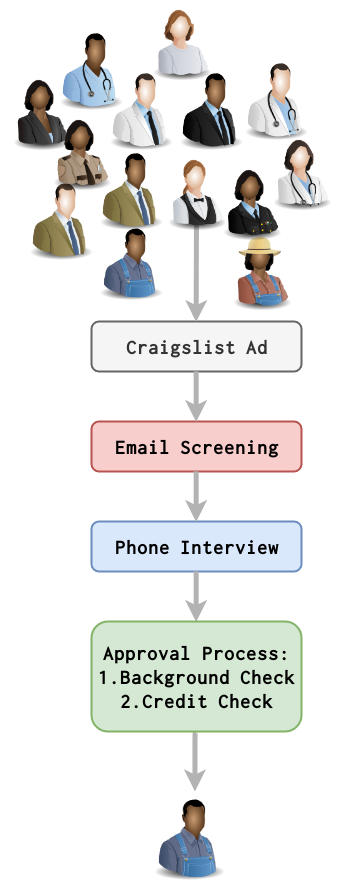

The diagram above was exported from draw.io. Its source (the exported page's mxGraphModel, read from the mxfile embedded in the PNG):
<mxGraphModel dx="1633" dy="916" grid="1" gridSize="10" guides="1" tooltips="1" connect="1" arrows="1" fold="1" page="1" pageScale="1" pageWidth="850" pageHeight="1100" math="0" shadow="0">
  <root>
    <mxCell id="0" />
    <mxCell id="1" parent="0" />
    <mxCell id="2" value="&lt;b&gt;&lt;font style=&quot;font-size: 20px&quot; face=&quot;Verdana&quot;&gt;Craigslist Ad&lt;/font&gt;&lt;/b&gt;" style="rounded=1;whiteSpace=wrap;html=1;strokeWidth=2;fillColor=#f5f5f5;strokeColor=#666666;fontColor=#333333;" vertex="1" parent="1">
      <mxGeometry x="140" y="400" width="210" height="50" as="geometry" />
    </mxCell>
    <mxCell id="3" value="&lt;b&gt;&lt;font style=&quot;font-size: 20px&quot;&gt;Email Screening&lt;/font&gt;&lt;/b&gt;" style="rounded=1;whiteSpace=wrap;html=1;strokeWidth=2;fillColor=#f8cecc;strokeColor=#b85450;" vertex="1" parent="1">
      <mxGeometry x="140" y="500" width="210" height="50" as="geometry" />
    </mxCell>
    <mxCell id="4" value="&lt;font style=&quot;font-size: 20px&quot;&gt;Phone Interview&lt;br&gt;&lt;/font&gt;" style="rounded=1;whiteSpace=wrap;html=1;strokeWidth=2;fillColor=#dae8fc;strokeColor=#6c8ebf;fontStyle=1" vertex="1" parent="1">
      <mxGeometry x="140" y="600" width="210" height="50" as="geometry" />
    </mxCell>
    <mxCell id="5" value="" style="image;html=1;labelBackgroundColor=#ffffff;image=img/lib/clip_art/people/Suit_Man_Black_128x128.png;strokeWidth=2;" vertex="1" parent="1">
      <mxGeometry x="220" y="150" width="80" height="80" as="geometry" />
    </mxCell>
    <mxCell id="6" value="" style="image;html=1;labelBackgroundColor=#ffffff;image=img/lib/clip_art/people/Suit_Man_Green_128x128.png;strokeWidth=2;" vertex="1" parent="1">
      <mxGeometry x="70" y="260" width="80" height="80" as="geometry" />
    </mxCell>
    <mxCell id="7" value="" style="image;html=1;labelBackgroundColor=#ffffff;image=img/lib/clip_art/people/Doctor_Man_128x128.png;strokeWidth=2;" vertex="1" parent="1">
      <mxGeometry x="285" y="140" width="80" height="80" as="geometry" />
    </mxCell>
    <mxCell id="8" value="" style="image;html=1;labelBackgroundColor=#ffffff;image=img/lib/clip_art/people/Scientist_Man_128x128.png;strokeWidth=2;" vertex="1" parent="1">
      <mxGeometry x="150" y="150" width="80" height="80" as="geometry" />
    </mxCell>
    <mxCell id="9" value="" style="image;html=1;labelBackgroundColor=#ffffff;image=img/lib/clip_art/people/Nurse_Man_Black_128x128.png;strokeWidth=2;" vertex="1" parent="1">
      <mxGeometry x="100" y="110" width="80" height="80" as="geometry" />
    </mxCell>
    <mxCell id="10" value="" style="image;html=1;labelBackgroundColor=#ffffff;image=img/lib/clip_art/people/Suit_Man_Green_Black_128x128.png;strokeWidth=2;" vertex="1" parent="1">
      <mxGeometry x="140" y="230" width="80" height="80" as="geometry" />
    </mxCell>
    <mxCell id="11" value="" style="image;html=1;labelBackgroundColor=#ffffff;image=img/lib/clip_art/people/Suit_Woman_Black_128x128.png;strokeWidth=2;" vertex="1" parent="1">
      <mxGeometry x="50" y="150" width="80" height="80" as="geometry" />
    </mxCell>
    <mxCell id="12" value="" style="image;html=1;labelBackgroundColor=#ffffff;image=img/lib/clip_art/people/Farmer_Woman_Black_128x128.png;strokeWidth=2;" vertex="1" parent="1">
      <mxGeometry x="270" y="310" width="80" height="80" as="geometry" />
    </mxCell>
    <mxCell id="13" value="" style="image;html=1;labelBackgroundColor=#ffffff;image=img/lib/clip_art/people/Military_Officer_Woman_Black_128x128.png;strokeWidth=2;" vertex="1" parent="1">
      <mxGeometry x="260" y="240" width="80" height="80" as="geometry" />
    </mxCell>
    <mxCell id="14" value="" style="image;html=1;labelBackgroundColor=#ffffff;image=img/lib/clip_art/people/Doctor_Woman_128x128.png;strokeWidth=2;" vertex="1" parent="1">
      <mxGeometry x="310" y="210" width="80" height="80" as="geometry" />
    </mxCell>
    <mxCell id="15" value="" style="image;html=1;labelBackgroundColor=#ffffff;image=img/lib/clip_art/people/Worker_Woman_128x128.png;strokeWidth=2;" vertex="1" parent="1">
      <mxGeometry x="190" y="80" width="80" height="80" as="geometry" />
    </mxCell>
    <mxCell id="16" value="" style="image;html=1;labelBackgroundColor=#ffffff;image=img/lib/clip_art/people/Security_Woman_Black_128x128.png;strokeWidth=2;" vertex="1" parent="1">
      <mxGeometry x="90" y="190" width="80" height="80" as="geometry" />
    </mxCell>
    <mxCell id="17" value="" style="edgeStyle=segmentEdgeStyle;endArrow=classic;html=1;strokeWidth=5;strokeColor=#B3B3B3;entryX=0.5;entryY=0;entryDx=0;entryDy=0;" edge="1" target="2" parent="1">
      <mxGeometry width="50" height="50" relative="1" as="geometry">
        <mxPoint x="245" y="290" as="sourcePoint" />
        <mxPoint x="130" y="250" as="targetPoint" />
      </mxGeometry>
    </mxCell>
    <mxCell id="18" value="" style="edgeStyle=segmentEdgeStyle;endArrow=classic;html=1;exitX=0.5;exitY=1;exitDx=0;exitDy=0;strokeWidth=5;strokeColor=#B3B3B3;entryX=0.5;entryY=0;entryDx=0;entryDy=0;" edge="1" source="2" target="3" parent="1">
      <mxGeometry width="50" height="50" relative="1" as="geometry">
        <mxPoint x="424" y="569.5" as="sourcePoint" />
        <mxPoint x="474" y="569.5" as="targetPoint" />
      </mxGeometry>
    </mxCell>
    <mxCell id="19" value="" style="edgeStyle=segmentEdgeStyle;endArrow=classic;html=1;exitX=0.5;exitY=1;exitDx=0;exitDy=0;strokeWidth=5;strokeColor=#B3B3B3;entryX=0.5;entryY=0;entryDx=0;entryDy=0;" edge="1" source="3" target="4" parent="1">
      <mxGeometry width="50" height="50" relative="1" as="geometry">
        <mxPoint x="600" y="255" as="sourcePoint" />
        <mxPoint x="649.952380952381" y="254.97619047619048" as="targetPoint" />
      </mxGeometry>
    </mxCell>
    <mxCell id="20" value="" style="edgeStyle=segmentEdgeStyle;endArrow=classic;html=1;exitX=0.5;exitY=1;exitDx=0;exitDy=0;strokeWidth=5;strokeColor=#B3B3B3;entryX=0.5;entryY=0;entryDx=0;entryDy=0;" edge="1" source="4" target="22" parent="1">
      <mxGeometry width="50" height="50" relative="1" as="geometry">
        <mxPoint x="490" y="930" as="sourcePoint" />
        <mxPoint x="539.9523809523807" y="930.1904761904761" as="targetPoint" />
      </mxGeometry>
    </mxCell>
    <mxCell id="21" value="" style="edgeStyle=segmentEdgeStyle;endArrow=classic;html=1;exitX=0.5;exitY=1;exitDx=0;exitDy=0;strokeWidth=5;strokeColor=#B3B3B3;" edge="1" source="22" parent="1">
      <mxGeometry width="50" height="50" relative="1" as="geometry">
        <mxPoint x="243.7352941176473" y="819.9705882352941" as="sourcePoint" />
        <mxPoint x="243.47058823529414" y="869.8823529411766" as="targetPoint" />
      </mxGeometry>
    </mxCell>
    <mxCell id="22" value="&lt;div style=&quot;font-size: 20px&quot;&gt;&lt;b&gt;&lt;font style=&quot;font-size: 20px&quot;&gt;Approval Process:&lt;/font&gt;&lt;/b&gt;&lt;/div&gt;&lt;div style=&quot;font-size: 20px&quot;&gt;&lt;b&gt;&lt;font style=&quot;font-size: 20px&quot;&gt;1.Background Check&lt;/font&gt;&lt;/b&gt;&lt;/div&gt;&lt;div style=&quot;font-size: 20px&quot;&gt;&lt;b&gt;&lt;font style=&quot;font-size: 20px&quot;&gt;2.Credit Check&lt;br&gt;&lt;/font&gt;&lt;/b&gt;&lt;/div&gt;" style="rounded=1;whiteSpace=wrap;html=1;strokeWidth=2;fillColor=#d5e8d4;strokeColor=#82b366;" vertex="1" parent="1">
      <mxGeometry x="140" y="700" width="210" height="110" as="geometry" />
    </mxCell>
    <mxCell id="23" value="" style="image;html=1;labelBackgroundColor=#ffffff;image=img/lib/clip_art/people/Waiter_Woman_128x128.png;strokeWidth=2;" vertex="1" parent="1">
      <mxGeometry x="205" y="230" width="80" height="80" as="geometry" />
    </mxCell>
    <mxCell id="24" value="" style="image;html=1;labelBackgroundColor=#ffffff;image=img/lib/clip_art/people/Farmer_Man_Black_128x128.png;strokeWidth=2;" vertex="1" parent="1">
      <mxGeometry x="140" y="300" width="80" height="80" as="geometry" />
    </mxCell>
    <mxCell id="25" value="" style="image;html=1;labelBackgroundColor=#ffffff;image=img/lib/clip_art/people/Farmer_Man_Black_128x128.png;strokeWidth=2;" vertex="1" parent="1">
      <mxGeometry x="180" y="870" width="115" height="90" as="geometry" />
    </mxCell>
  </root>
</mxGraphModel>